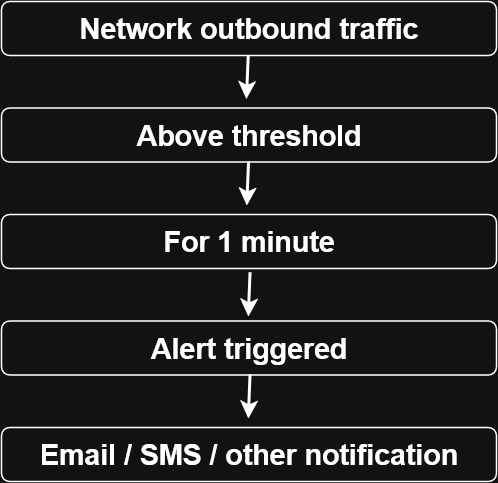

The diagram above was exported from draw.io. Its source (the exported page's mxGraphModel, read from the mxfile embedded in the PNG):
<mxGraphModel dx="1226" dy="810" grid="0" gridSize="2" guides="1" tooltips="1" connect="1" arrows="1" fold="1" page="1" pageScale="1" pageWidth="850" pageHeight="1100" math="0" shadow="0">
  <root>
    <mxCell id="0" />
    <mxCell id="1" parent="0" />
    <mxCell id="_fTicE4fJcrjPeOLjxWK-3" parent="1" style="rounded=1;whiteSpace=wrap;html=1;" value="&lt;b&gt;&lt;font style=&quot;font-size: 19px;&quot;&gt;For 1 minute&lt;/font&gt;&lt;/b&gt;" vertex="1">
      <mxGeometry height="36" width="330" x="260" y="239" as="geometry" />
    </mxCell>
    <mxCell id="_fTicE4fJcrjPeOLjxWK-8" edge="1" parent="1" source="_fTicE4fJcrjPeOLjxWK-4" style="edgeStyle=orthogonalEdgeStyle;rounded=0;orthogonalLoop=1;jettySize=auto;html=1;exitX=0.5;exitY=1;exitDx=0;exitDy=0;strokeWidth=2;">
      <mxGeometry relative="1" as="geometry">
        <mxPoint x="423.79998779296875" y="162.59999084472656" as="targetPoint" />
      </mxGeometry>
    </mxCell>
    <mxCell id="_fTicE4fJcrjPeOLjxWK-4" parent="1" style="rounded=1;whiteSpace=wrap;html=1;" value="&lt;b&gt;&lt;font style=&quot;font-size: 19px;&quot;&gt;Network outbound traffic&lt;/font&gt;&lt;/b&gt;" vertex="1">
      <mxGeometry height="36" width="330" x="260" y="97" as="geometry" />
    </mxCell>
    <mxCell id="_fTicE4fJcrjPeOLjxWK-5" parent="1" style="rounded=1;whiteSpace=wrap;html=1;" value="&lt;b&gt;&lt;font style=&quot;font-size: 19px;&quot;&gt;Above threshold&lt;/font&gt;&lt;/b&gt;" vertex="1">
      <mxGeometry height="36" width="330" x="260" y="168" as="geometry" />
    </mxCell>
    <mxCell id="_fTicE4fJcrjPeOLjxWK-6" parent="1" style="rounded=1;whiteSpace=wrap;html=1;" value="&lt;b&gt;&lt;font style=&quot;font-size: 19px;&quot;&gt;Alert triggered&lt;/font&gt;&lt;/b&gt;" vertex="1">
      <mxGeometry height="36" width="330" x="260" y="310" as="geometry" />
    </mxCell>
    <mxCell id="_fTicE4fJcrjPeOLjxWK-7" parent="1" style="rounded=1;whiteSpace=wrap;html=1;" value="&lt;b&gt;&lt;font style=&quot;font-size: 19px;&quot;&gt;Email / SMS / other notification&lt;/font&gt;&lt;/b&gt;" vertex="1">
      <mxGeometry height="36" width="330" x="260" y="381" as="geometry" />
    </mxCell>
    <mxCell id="_fTicE4fJcrjPeOLjxWK-9" edge="1" parent="1" style="edgeStyle=orthogonalEdgeStyle;rounded=0;orthogonalLoop=1;jettySize=auto;html=1;exitX=0.5;exitY=1;exitDx=0;exitDy=0;strokeWidth=2;">
      <mxGeometry relative="1" as="geometry">
        <mxPoint x="425.20001220703125" y="204" as="sourcePoint" />
        <mxPoint x="424" y="233.59999084472656" as="targetPoint" />
      </mxGeometry>
    </mxCell>
    <mxCell id="_fTicE4fJcrjPeOLjxWK-10" edge="1" parent="1" style="edgeStyle=orthogonalEdgeStyle;rounded=0;orthogonalLoop=1;jettySize=auto;html=1;exitX=0.5;exitY=1;exitDx=0;exitDy=0;strokeWidth=2;">
      <mxGeometry relative="1" as="geometry">
        <mxPoint x="426.20001220703125" y="278" as="sourcePoint" />
        <mxPoint x="425" y="307.59999084472656" as="targetPoint" />
      </mxGeometry>
    </mxCell>
    <mxCell id="_fTicE4fJcrjPeOLjxWK-11" edge="1" parent="1" style="edgeStyle=orthogonalEdgeStyle;rounded=0;orthogonalLoop=1;jettySize=auto;html=1;exitX=0.5;exitY=1;exitDx=0;exitDy=0;strokeWidth=2;">
      <mxGeometry relative="1" as="geometry">
        <mxPoint x="426.20001220703125" y="346" as="sourcePoint" />
        <mxPoint x="425" y="375.59999084472656" as="targetPoint" />
      </mxGeometry>
    </mxCell>
  </root>
</mxGraphModel>